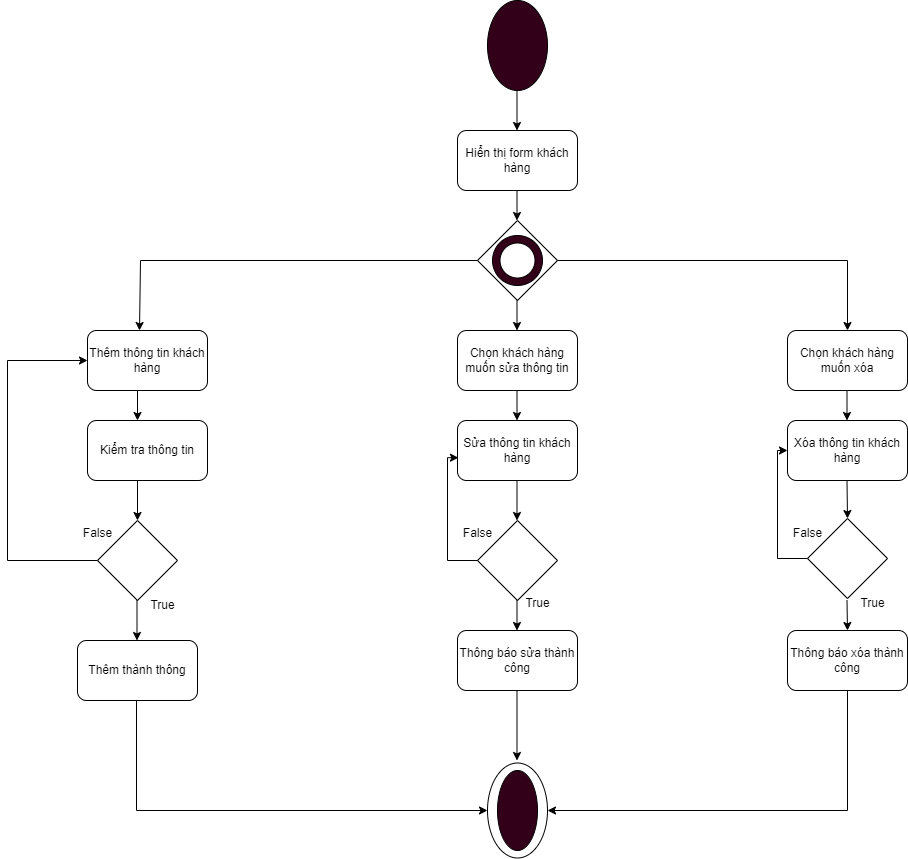

The diagram above was exported from draw.io. Its source (the exported page's mxGraphModel, read from the mxfile embedded in the PNG):
<mxGraphModel dx="1877" dy="574" grid="1" gridSize="10" guides="1" tooltips="1" connect="1" arrows="1" fold="1" page="1" pageScale="1" pageWidth="827" pageHeight="1169" math="0" shadow="0">
  <root>
    <mxCell id="0" />
    <mxCell id="1" parent="0" />
    <mxCell id="c6BVNcy73h1zwaK9SnHf-1" value="" style="ellipse;whiteSpace=wrap;html=1;rounded=0;strokeColor=default;fontFamily=Helvetica;fontSize=12;fontColor=default;fillColor=#33001A;rotation=90;" vertex="1" parent="1">
      <mxGeometry x="245" y="55" width="90" height="60" as="geometry" />
    </mxCell>
    <mxCell id="c6BVNcy73h1zwaK9SnHf-2" value="" style="endArrow=classic;html=1;rounded=0;fontFamily=Helvetica;fontSize=12;fontColor=default;" edge="1" parent="1">
      <mxGeometry width="50" height="50" relative="1" as="geometry">
        <mxPoint x="289.5" y="130" as="sourcePoint" />
        <mxPoint x="289.5" y="170" as="targetPoint" />
      </mxGeometry>
    </mxCell>
    <mxCell id="c6BVNcy73h1zwaK9SnHf-3" value="Hiển thị form khách hàng" style="rounded=1;whiteSpace=wrap;html=1;strokeColor=default;fontFamily=Helvetica;fontSize=12;fontColor=default;fillColor=default;" vertex="1" parent="1">
      <mxGeometry x="230" y="170" width="120" height="60" as="geometry" />
    </mxCell>
    <mxCell id="c6BVNcy73h1zwaK9SnHf-4" value="" style="endArrow=classic;html=1;rounded=0;fontFamily=Helvetica;fontSize=12;fontColor=default;" edge="1" parent="1">
      <mxGeometry width="50" height="50" relative="1" as="geometry">
        <mxPoint x="289.5" y="230" as="sourcePoint" />
        <mxPoint x="289.5" y="260" as="targetPoint" />
      </mxGeometry>
    </mxCell>
    <mxCell id="c6BVNcy73h1zwaK9SnHf-5" value="" style="rhombus;whiteSpace=wrap;html=1;rounded=0;strokeColor=default;fontFamily=Helvetica;fontSize=12;fontColor=default;fillColor=default;" vertex="1" parent="1">
      <mxGeometry x="250" y="260" width="80" height="80" as="geometry" />
    </mxCell>
    <mxCell id="c6BVNcy73h1zwaK9SnHf-7" value="" style="ellipse;whiteSpace=wrap;html=1;aspect=fixed;rounded=0;strokeColor=default;fontFamily=Helvetica;fontSize=12;fontColor=default;fillColor=#33001A;" vertex="1" parent="1">
      <mxGeometry x="265" y="275" width="50" height="50" as="geometry" />
    </mxCell>
    <mxCell id="c6BVNcy73h1zwaK9SnHf-8" value="" style="ellipse;whiteSpace=wrap;html=1;aspect=fixed;rounded=0;strokeColor=default;fontFamily=Helvetica;fontSize=12;fontColor=default;fillColor=default;" vertex="1" parent="1">
      <mxGeometry x="272.5" y="282.5" width="35" height="35" as="geometry" />
    </mxCell>
    <mxCell id="c6BVNcy73h1zwaK9SnHf-9" value="" style="endArrow=classic;html=1;rounded=0;fontFamily=Helvetica;fontSize=12;fontColor=default;" edge="1" parent="1">
      <mxGeometry width="50" height="50" relative="1" as="geometry">
        <mxPoint x="289.5" y="340" as="sourcePoint" />
        <mxPoint x="289.5" y="370" as="targetPoint" />
      </mxGeometry>
    </mxCell>
    <mxCell id="c6BVNcy73h1zwaK9SnHf-10" value="Sửa thông tin khách hàng" style="rounded=1;whiteSpace=wrap;html=1;strokeColor=default;fontFamily=Helvetica;fontSize=12;fontColor=default;fillColor=default;" vertex="1" parent="1">
      <mxGeometry x="230" y="460" width="120" height="60" as="geometry" />
    </mxCell>
    <mxCell id="c6BVNcy73h1zwaK9SnHf-11" value="" style="endArrow=classic;html=1;rounded=0;fontFamily=Helvetica;fontSize=12;fontColor=default;exitX=0;exitY=0.5;exitDx=0;exitDy=0;edgeStyle=orthogonalEdgeStyle;" edge="1" parent="1" source="c6BVNcy73h1zwaK9SnHf-5">
      <mxGeometry width="50" height="50" relative="1" as="geometry">
        <mxPoint x="20" y="340" as="sourcePoint" />
        <mxPoint x="-88" y="370" as="targetPoint" />
        <Array as="points">
          <mxPoint x="-87" y="300" />
        </Array>
      </mxGeometry>
    </mxCell>
    <mxCell id="c6BVNcy73h1zwaK9SnHf-12" value="Thêm thông tin khách hàng" style="rounded=1;whiteSpace=wrap;html=1;strokeColor=default;fontFamily=Helvetica;fontSize=12;fontColor=default;fillColor=default;" vertex="1" parent="1">
      <mxGeometry x="-140" y="370" width="120" height="60" as="geometry" />
    </mxCell>
    <mxCell id="c6BVNcy73h1zwaK9SnHf-13" value="Kiểm tra thông tin" style="rounded=1;whiteSpace=wrap;html=1;strokeColor=default;fontFamily=Helvetica;fontSize=12;fontColor=default;fillColor=default;" vertex="1" parent="1">
      <mxGeometry x="-140" y="460" width="120" height="60" as="geometry" />
    </mxCell>
    <mxCell id="c6BVNcy73h1zwaK9SnHf-14" value="" style="endArrow=classic;html=1;rounded=0;fontFamily=Helvetica;fontSize=12;fontColor=default;" edge="1" parent="1">
      <mxGeometry width="50" height="50" relative="1" as="geometry">
        <mxPoint x="-90" y="430" as="sourcePoint" />
        <mxPoint x="-90" y="460" as="targetPoint" />
      </mxGeometry>
    </mxCell>
    <mxCell id="c6BVNcy73h1zwaK9SnHf-15" value="" style="endArrow=classic;html=1;rounded=0;fontFamily=Helvetica;fontSize=12;fontColor=default;" edge="1" parent="1">
      <mxGeometry width="50" height="50" relative="1" as="geometry">
        <mxPoint x="-90" y="520" as="sourcePoint" />
        <mxPoint x="-90" y="560" as="targetPoint" />
      </mxGeometry>
    </mxCell>
    <mxCell id="c6BVNcy73h1zwaK9SnHf-16" value="" style="rhombus;whiteSpace=wrap;html=1;rounded=0;strokeColor=default;fontFamily=Helvetica;fontSize=12;fontColor=default;fillColor=default;" vertex="1" parent="1">
      <mxGeometry x="-130" y="560" width="80" height="80" as="geometry" />
    </mxCell>
    <mxCell id="c6BVNcy73h1zwaK9SnHf-17" value="False" style="text;html=1;align=center;verticalAlign=middle;resizable=0;points=[];autosize=1;strokeColor=none;fillColor=none;fontSize=12;fontFamily=Helvetica;fontColor=default;" vertex="1" parent="1">
      <mxGeometry x="-155" y="558" width="50" height="30" as="geometry" />
    </mxCell>
    <mxCell id="c6BVNcy73h1zwaK9SnHf-18" value="" style="endArrow=classic;html=1;rounded=0;fontFamily=Helvetica;fontSize=12;fontColor=default;exitX=0;exitY=0.5;exitDx=0;exitDy=0;entryX=0;entryY=0.5;entryDx=0;entryDy=0;edgeStyle=orthogonalEdgeStyle;" edge="1" parent="1" source="c6BVNcy73h1zwaK9SnHf-16" target="c6BVNcy73h1zwaK9SnHf-12">
      <mxGeometry width="50" height="50" relative="1" as="geometry">
        <mxPoint x="-420" y="610" as="sourcePoint" />
        <mxPoint x="-370" y="560" as="targetPoint" />
        <Array as="points">
          <mxPoint x="-220" y="600" />
          <mxPoint x="-220" y="400" />
        </Array>
      </mxGeometry>
    </mxCell>
    <mxCell id="c6BVNcy73h1zwaK9SnHf-19" value="" style="endArrow=classic;html=1;rounded=0;fontFamily=Helvetica;fontSize=12;fontColor=default;" edge="1" parent="1">
      <mxGeometry width="50" height="50" relative="1" as="geometry">
        <mxPoint x="-90.5" y="640" as="sourcePoint" />
        <mxPoint x="-90.5" y="680" as="targetPoint" />
      </mxGeometry>
    </mxCell>
    <mxCell id="c6BVNcy73h1zwaK9SnHf-20" value="Thêm thành thông" style="rounded=1;whiteSpace=wrap;html=1;strokeColor=default;fontFamily=Helvetica;fontSize=12;fontColor=default;fillColor=default;" vertex="1" parent="1">
      <mxGeometry x="-150" y="680" width="120" height="60" as="geometry" />
    </mxCell>
    <mxCell id="c6BVNcy73h1zwaK9SnHf-21" value="True" style="text;html=1;align=center;verticalAlign=middle;resizable=0;points=[];autosize=1;strokeColor=none;fillColor=none;fontSize=12;fontFamily=Helvetica;fontColor=default;" vertex="1" parent="1">
      <mxGeometry x="-90" y="630" width="50" height="30" as="geometry" />
    </mxCell>
    <mxCell id="c6BVNcy73h1zwaK9SnHf-22" value="" style="endArrow=classic;html=1;rounded=0;fontFamily=Helvetica;fontSize=12;fontColor=default;" edge="1" parent="1">
      <mxGeometry width="50" height="50" relative="1" as="geometry">
        <mxPoint x="289.5" y="430" as="sourcePoint" />
        <mxPoint x="289.5" y="460" as="targetPoint" />
      </mxGeometry>
    </mxCell>
    <mxCell id="c6BVNcy73h1zwaK9SnHf-23" value="" style="rhombus;whiteSpace=wrap;html=1;rounded=0;strokeColor=default;fontFamily=Helvetica;fontSize=12;fontColor=default;fillColor=default;" vertex="1" parent="1">
      <mxGeometry x="250" y="560" width="80" height="80" as="geometry" />
    </mxCell>
    <mxCell id="c6BVNcy73h1zwaK9SnHf-24" value="Chọn khách hàng muốn sửa thông tin" style="rounded=1;whiteSpace=wrap;html=1;strokeColor=default;fontFamily=Helvetica;fontSize=12;fontColor=default;fillColor=default;" vertex="1" parent="1">
      <mxGeometry x="230" y="370" width="120" height="60" as="geometry" />
    </mxCell>
    <mxCell id="c6BVNcy73h1zwaK9SnHf-25" value="" style="endArrow=classic;html=1;rounded=0;fontFamily=Helvetica;fontSize=12;fontColor=default;" edge="1" parent="1">
      <mxGeometry width="50" height="50" relative="1" as="geometry">
        <mxPoint x="289.5" y="520" as="sourcePoint" />
        <mxPoint x="289.5" y="560" as="targetPoint" />
      </mxGeometry>
    </mxCell>
    <mxCell id="c6BVNcy73h1zwaK9SnHf-27" value="" style="endArrow=classic;html=1;rounded=0;fontFamily=Helvetica;fontSize=12;fontColor=default;" edge="1" parent="1">
      <mxGeometry width="50" height="50" relative="1" as="geometry">
        <mxPoint x="289.5" y="640" as="sourcePoint" />
        <mxPoint x="289.5" y="670" as="targetPoint" />
      </mxGeometry>
    </mxCell>
    <mxCell id="c6BVNcy73h1zwaK9SnHf-28" value="False" style="text;html=1;align=center;verticalAlign=middle;resizable=0;points=[];autosize=1;strokeColor=none;fillColor=none;fontSize=12;fontFamily=Helvetica;fontColor=default;" vertex="1" parent="1">
      <mxGeometry x="225" y="558" width="50" height="30" as="geometry" />
    </mxCell>
    <mxCell id="c6BVNcy73h1zwaK9SnHf-29" value="True" style="text;html=1;align=center;verticalAlign=middle;resizable=0;points=[];autosize=1;strokeColor=none;fillColor=none;fontSize=12;fontFamily=Helvetica;fontColor=default;" vertex="1" parent="1">
      <mxGeometry x="285" y="628" width="50" height="30" as="geometry" />
    </mxCell>
    <mxCell id="c6BVNcy73h1zwaK9SnHf-30" value="Thông báo sửa thành công" style="rounded=1;whiteSpace=wrap;html=1;strokeColor=default;fontFamily=Helvetica;fontSize=12;fontColor=default;fillColor=default;" vertex="1" parent="1">
      <mxGeometry x="230" y="670" width="120" height="60" as="geometry" />
    </mxCell>
    <mxCell id="c6BVNcy73h1zwaK9SnHf-31" value="" style="endArrow=classic;html=1;rounded=0;fontFamily=Helvetica;fontSize=12;fontColor=default;exitX=1;exitY=0.5;exitDx=0;exitDy=0;edgeStyle=orthogonalEdgeStyle;entryX=0.5;entryY=0;entryDx=0;entryDy=0;" edge="1" parent="1" source="c6BVNcy73h1zwaK9SnHf-5" target="c6BVNcy73h1zwaK9SnHf-34">
      <mxGeometry width="50" height="50" relative="1" as="geometry">
        <mxPoint x="390" y="210" as="sourcePoint" />
        <mxPoint x="620" y="350" as="targetPoint" />
      </mxGeometry>
    </mxCell>
    <mxCell id="c6BVNcy73h1zwaK9SnHf-32" value="Xóa thông tin khách hàng" style="rounded=1;whiteSpace=wrap;html=1;strokeColor=default;fontFamily=Helvetica;fontSize=12;fontColor=default;fillColor=default;" vertex="1" parent="1">
      <mxGeometry x="560" y="460" width="120" height="60" as="geometry" />
    </mxCell>
    <mxCell id="c6BVNcy73h1zwaK9SnHf-33" value="" style="endArrow=classic;html=1;rounded=0;fontFamily=Helvetica;fontSize=12;fontColor=default;" edge="1" parent="1">
      <mxGeometry width="50" height="50" relative="1" as="geometry">
        <mxPoint x="619.5" y="430" as="sourcePoint" />
        <mxPoint x="619.5" y="460" as="targetPoint" />
      </mxGeometry>
    </mxCell>
    <mxCell id="c6BVNcy73h1zwaK9SnHf-34" value="Chọn khách hàng muốn xóa" style="rounded=1;whiteSpace=wrap;html=1;strokeColor=default;fontFamily=Helvetica;fontSize=12;fontColor=default;fillColor=default;" vertex="1" parent="1">
      <mxGeometry x="560" y="370" width="120" height="60" as="geometry" />
    </mxCell>
    <mxCell id="c6BVNcy73h1zwaK9SnHf-35" value="" style="endArrow=classic;html=1;rounded=0;fontFamily=Helvetica;fontSize=12;fontColor=default;exitX=0;exitY=0.5;exitDx=0;exitDy=0;entryX=0.008;entryY=0.62;entryDx=0;entryDy=0;entryPerimeter=0;edgeStyle=orthogonalEdgeStyle;" edge="1" parent="1" source="c6BVNcy73h1zwaK9SnHf-23" target="c6BVNcy73h1zwaK9SnHf-10">
      <mxGeometry width="50" height="50" relative="1" as="geometry">
        <mxPoint x="110" y="610" as="sourcePoint" />
        <mxPoint x="160" y="560" as="targetPoint" />
      </mxGeometry>
    </mxCell>
    <mxCell id="c6BVNcy73h1zwaK9SnHf-37" value="" style="rhombus;whiteSpace=wrap;html=1;rounded=0;strokeColor=default;fontFamily=Helvetica;fontSize=12;fontColor=default;fillColor=default;" vertex="1" parent="1">
      <mxGeometry x="580" y="558" width="80" height="80" as="geometry" />
    </mxCell>
    <mxCell id="c6BVNcy73h1zwaK9SnHf-39" value="" style="endArrow=classic;html=1;rounded=0;fontFamily=Helvetica;fontSize=12;fontColor=default;entryX=0.5;entryY=0;entryDx=0;entryDy=0;" edge="1" parent="1" target="c6BVNcy73h1zwaK9SnHf-37">
      <mxGeometry width="50" height="50" relative="1" as="geometry">
        <mxPoint x="619.5" y="520" as="sourcePoint" />
        <mxPoint x="619.5" y="550" as="targetPoint" />
      </mxGeometry>
    </mxCell>
    <mxCell id="c6BVNcy73h1zwaK9SnHf-40" value="" style="endArrow=classic;html=1;rounded=0;fontFamily=Helvetica;fontSize=12;fontColor=default;exitX=0;exitY=0.5;exitDx=0;exitDy=0;entryX=0;entryY=0.5;entryDx=0;entryDy=0;edgeStyle=orthogonalEdgeStyle;" edge="1" parent="1" source="c6BVNcy73h1zwaK9SnHf-37" target="c6BVNcy73h1zwaK9SnHf-32">
      <mxGeometry width="50" height="50" relative="1" as="geometry">
        <mxPoint x="470" y="600" as="sourcePoint" />
        <mxPoint x="470" y="500" as="targetPoint" />
      </mxGeometry>
    </mxCell>
    <mxCell id="c6BVNcy73h1zwaK9SnHf-42" value="False" style="text;html=1;align=center;verticalAlign=middle;resizable=0;points=[];autosize=1;strokeColor=none;fillColor=none;fontSize=12;fontFamily=Helvetica;fontColor=default;" vertex="1" parent="1">
      <mxGeometry x="555" y="558" width="50" height="30" as="geometry" />
    </mxCell>
    <mxCell id="c6BVNcy73h1zwaK9SnHf-43" value="" style="endArrow=classic;html=1;rounded=0;fontFamily=Helvetica;fontSize=12;fontColor=default;" edge="1" parent="1">
      <mxGeometry width="50" height="50" relative="1" as="geometry">
        <mxPoint x="619.5" y="640" as="sourcePoint" />
        <mxPoint x="620" y="670" as="targetPoint" />
      </mxGeometry>
    </mxCell>
    <mxCell id="c6BVNcy73h1zwaK9SnHf-44" value="Thông báo xóa thành công" style="rounded=1;whiteSpace=wrap;html=1;strokeColor=default;fontFamily=Helvetica;fontSize=12;fontColor=default;fillColor=default;" vertex="1" parent="1">
      <mxGeometry x="560" y="670" width="120" height="60" as="geometry" />
    </mxCell>
    <mxCell id="c6BVNcy73h1zwaK9SnHf-45" value="True" style="text;html=1;align=center;verticalAlign=middle;resizable=0;points=[];autosize=1;strokeColor=none;fillColor=none;fontSize=12;fontFamily=Helvetica;fontColor=default;" vertex="1" parent="1">
      <mxGeometry x="620" y="628" width="50" height="30" as="geometry" />
    </mxCell>
    <mxCell id="c6BVNcy73h1zwaK9SnHf-46" value="" style="ellipse;whiteSpace=wrap;html=1;rounded=0;strokeColor=default;fontFamily=Helvetica;fontSize=12;fontColor=default;fillColor=#FFFFFF;rotation=90;" vertex="1" parent="1">
      <mxGeometry x="242.5" y="820" width="95" height="60" as="geometry" />
    </mxCell>
    <mxCell id="c6BVNcy73h1zwaK9SnHf-47" value="" style="ellipse;whiteSpace=wrap;html=1;rounded=0;strokeColor=default;fontFamily=Helvetica;fontSize=12;fontColor=default;fillColor=#33001A;rotation=90;" vertex="1" parent="1">
      <mxGeometry x="250" y="830" width="80" height="40" as="geometry" />
    </mxCell>
    <mxCell id="c6BVNcy73h1zwaK9SnHf-48" value="" style="endArrow=classic;html=1;rounded=0;fontFamily=Helvetica;fontSize=12;fontColor=default;" edge="1" parent="1">
      <mxGeometry width="50" height="50" relative="1" as="geometry">
        <mxPoint x="289.5" y="730" as="sourcePoint" />
        <mxPoint x="289.5" y="800" as="targetPoint" />
      </mxGeometry>
    </mxCell>
    <mxCell id="c6BVNcy73h1zwaK9SnHf-49" value="" style="endArrow=classic;html=1;rounded=0;fontFamily=Helvetica;fontSize=12;fontColor=default;entryX=0.5;entryY=1;entryDx=0;entryDy=0;edgeStyle=orthogonalEdgeStyle;" edge="1" parent="1" target="c6BVNcy73h1zwaK9SnHf-46">
      <mxGeometry width="50" height="50" relative="1" as="geometry">
        <mxPoint x="-91" y="740" as="sourcePoint" />
        <mxPoint x="-90" y="810" as="targetPoint" />
        <Array as="points">
          <mxPoint x="-91" y="850" />
        </Array>
      </mxGeometry>
    </mxCell>
    <mxCell id="c6BVNcy73h1zwaK9SnHf-50" value="" style="endArrow=classic;html=1;rounded=0;fontFamily=Helvetica;fontSize=12;fontColor=default;entryX=0.5;entryY=0;entryDx=0;entryDy=0;exitX=0.5;exitY=1;exitDx=0;exitDy=0;edgeStyle=orthogonalEdgeStyle;" edge="1" parent="1" source="c6BVNcy73h1zwaK9SnHf-44" target="c6BVNcy73h1zwaK9SnHf-46">
      <mxGeometry width="50" height="50" relative="1" as="geometry">
        <mxPoint x="480" y="870" as="sourcePoint" />
        <mxPoint x="530" y="820" as="targetPoint" />
      </mxGeometry>
    </mxCell>
  </root>
</mxGraphModel>